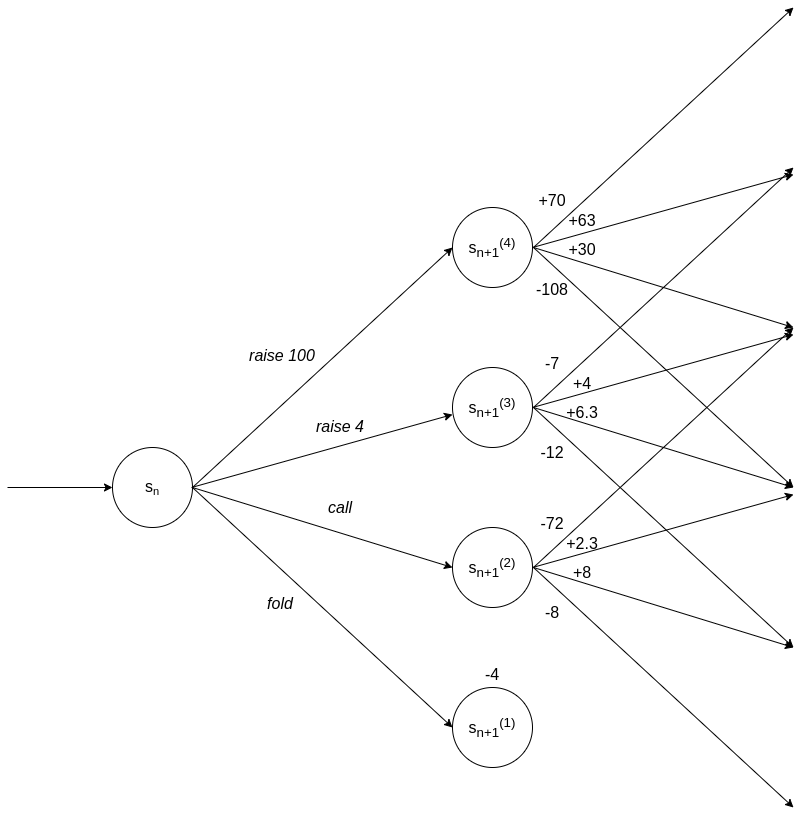

The diagram above was exported from draw.io. Its source (the exported page's mxGraphModel, read from the mxfile embedded in the PNG):
<mxGraphModel dx="2200" dy="937" grid="0" gridSize="10" guides="1" tooltips="1" connect="1" arrows="1" fold="1" page="1" pageScale="1" pageWidth="850" pageHeight="1100" math="0" shadow="0">
  <root>
    <mxCell id="0" />
    <mxCell id="1" parent="0" />
    <mxCell id="cl4uH4Tl5F2XeNfh_b3p-1" value="" style="ellipse;whiteSpace=wrap;html=1;aspect=fixed;" parent="1" vertex="1">
      <mxGeometry x="100" y="480" width="80" height="80" as="geometry" />
    </mxCell>
    <mxCell id="cl4uH4Tl5F2XeNfh_b3p-2" value="" style="ellipse;whiteSpace=wrap;html=1;aspect=fixed;" parent="1" vertex="1">
      <mxGeometry x="440" y="240" width="80" height="80" as="geometry" />
    </mxCell>
    <mxCell id="cl4uH4Tl5F2XeNfh_b3p-3" value="" style="ellipse;whiteSpace=wrap;html=1;aspect=fixed;" parent="1" vertex="1">
      <mxGeometry x="440" y="400" width="80" height="80" as="geometry" />
    </mxCell>
    <mxCell id="cl4uH4Tl5F2XeNfh_b3p-4" value="" style="ellipse;whiteSpace=wrap;html=1;aspect=fixed;" parent="1" vertex="1">
      <mxGeometry x="440" y="560" width="80" height="80" as="geometry" />
    </mxCell>
    <mxCell id="cl4uH4Tl5F2XeNfh_b3p-5" value="" style="ellipse;whiteSpace=wrap;html=1;aspect=fixed;" parent="1" vertex="1">
      <mxGeometry x="440" y="720" width="80" height="80" as="geometry" />
    </mxCell>
    <mxCell id="cl4uH4Tl5F2XeNfh_b3p-7" value="" style="endArrow=classic;html=1;entryX=0;entryY=0.5;entryDx=0;entryDy=0;" parent="1" target="cl4uH4Tl5F2XeNfh_b3p-1" edge="1">
      <mxGeometry width="50" height="50" relative="1" as="geometry">
        <mxPoint x="-5" y="520" as="sourcePoint" />
        <mxPoint x="450" y="450" as="targetPoint" />
      </mxGeometry>
    </mxCell>
    <mxCell id="cl4uH4Tl5F2XeNfh_b3p-8" value="" style="endArrow=classic;html=1;entryX=0;entryY=0.588;entryDx=0;entryDy=0;entryPerimeter=0;strokeWidth=1;" parent="1" target="cl4uH4Tl5F2XeNfh_b3p-3" edge="1">
      <mxGeometry width="50" height="50" relative="1" as="geometry">
        <mxPoint x="179" y="520" as="sourcePoint" />
        <mxPoint x="442" y="453" as="targetPoint" />
      </mxGeometry>
    </mxCell>
    <mxCell id="cl4uH4Tl5F2XeNfh_b3p-9" value="" style="endArrow=classic;html=1;entryX=0;entryY=0.5;entryDx=0;entryDy=0;exitX=1;exitY=0.5;exitDx=0;exitDy=0;strokeWidth=1;" parent="1" source="cl4uH4Tl5F2XeNfh_b3p-1" target="cl4uH4Tl5F2XeNfh_b3p-4" edge="1">
      <mxGeometry width="50" height="50" relative="1" as="geometry">
        <mxPoint x="399" y="503" as="sourcePoint" />
        <mxPoint x="449" y="453" as="targetPoint" />
      </mxGeometry>
    </mxCell>
    <mxCell id="cl4uH4Tl5F2XeNfh_b3p-10" value="" style="endArrow=classic;html=1;entryX=0;entryY=0.5;entryDx=0;entryDy=0;exitX=1;exitY=0.5;exitDx=0;exitDy=0;strokeWidth=1;" parent="1" source="cl4uH4Tl5F2XeNfh_b3p-1" target="cl4uH4Tl5F2XeNfh_b3p-2" edge="1">
      <mxGeometry width="50" height="50" relative="1" as="geometry">
        <mxPoint x="399" y="503" as="sourcePoint" />
        <mxPoint x="449" y="453" as="targetPoint" />
      </mxGeometry>
    </mxCell>
    <mxCell id="cl4uH4Tl5F2XeNfh_b3p-11" value="" style="endArrow=classic;html=1;entryX=0;entryY=0.5;entryDx=0;entryDy=0;exitX=1;exitY=0.5;exitDx=0;exitDy=0;strokeWidth=1;" parent="1" source="cl4uH4Tl5F2XeNfh_b3p-1" target="cl4uH4Tl5F2XeNfh_b3p-5" edge="1">
      <mxGeometry width="50" height="50" relative="1" as="geometry">
        <mxPoint x="399" y="503" as="sourcePoint" />
        <mxPoint x="449" y="453" as="targetPoint" />
      </mxGeometry>
    </mxCell>
    <mxCell id="cl4uH4Tl5F2XeNfh_b3p-17" value="" style="endArrow=classic;html=1;entryX=0;entryY=0.588;entryDx=0;entryDy=0;entryPerimeter=0;" parent="1" edge="1">
      <mxGeometry width="50" height="50" relative="1" as="geometry">
        <mxPoint x="520" y="280" as="sourcePoint" />
        <mxPoint x="781" y="207.03999999999996" as="targetPoint" />
      </mxGeometry>
    </mxCell>
    <mxCell id="cl4uH4Tl5F2XeNfh_b3p-18" value="" style="endArrow=classic;html=1;entryX=0;entryY=0.5;entryDx=0;entryDy=0;exitX=1;exitY=0.5;exitDx=0;exitDy=0;" parent="1" edge="1">
      <mxGeometry width="50" height="50" relative="1" as="geometry">
        <mxPoint x="521" y="280" as="sourcePoint" />
        <mxPoint x="781" y="360" as="targetPoint" />
      </mxGeometry>
    </mxCell>
    <mxCell id="cl4uH4Tl5F2XeNfh_b3p-19" value="" style="endArrow=classic;html=1;entryX=0;entryY=0.5;entryDx=0;entryDy=0;exitX=1;exitY=0.5;exitDx=0;exitDy=0;strokeWidth=1;" parent="1" edge="1">
      <mxGeometry width="50" height="50" relative="1" as="geometry">
        <mxPoint x="521" y="280" as="sourcePoint" />
        <mxPoint x="781" y="40" as="targetPoint" />
      </mxGeometry>
    </mxCell>
    <mxCell id="cl4uH4Tl5F2XeNfh_b3p-20" value="" style="endArrow=classic;html=1;entryX=0;entryY=0.5;entryDx=0;entryDy=0;exitX=1;exitY=0.5;exitDx=0;exitDy=0;" parent="1" edge="1">
      <mxGeometry width="50" height="50" relative="1" as="geometry">
        <mxPoint x="521" y="280" as="sourcePoint" />
        <mxPoint x="781" y="520" as="targetPoint" />
      </mxGeometry>
    </mxCell>
    <mxCell id="cl4uH4Tl5F2XeNfh_b3p-21" value="" style="endArrow=classic;html=1;entryX=0;entryY=0.588;entryDx=0;entryDy=0;entryPerimeter=0;" parent="1" edge="1">
      <mxGeometry width="50" height="50" relative="1" as="geometry">
        <mxPoint x="520" y="440" as="sourcePoint" />
        <mxPoint x="781" y="367.03999999999996" as="targetPoint" />
      </mxGeometry>
    </mxCell>
    <mxCell id="cl4uH4Tl5F2XeNfh_b3p-22" value="" style="endArrow=classic;html=1;entryX=0;entryY=0.5;entryDx=0;entryDy=0;exitX=1;exitY=0.5;exitDx=0;exitDy=0;strokeWidth=1;" parent="1" edge="1">
      <mxGeometry width="50" height="50" relative="1" as="geometry">
        <mxPoint x="521" y="440" as="sourcePoint" />
        <mxPoint x="781" y="520" as="targetPoint" />
      </mxGeometry>
    </mxCell>
    <mxCell id="cl4uH4Tl5F2XeNfh_b3p-23" value="" style="endArrow=classic;html=1;entryX=0;entryY=0.5;entryDx=0;entryDy=0;exitX=1;exitY=0.5;exitDx=0;exitDy=0;" parent="1" edge="1">
      <mxGeometry width="50" height="50" relative="1" as="geometry">
        <mxPoint x="521" y="440" as="sourcePoint" />
        <mxPoint x="781" y="200" as="targetPoint" />
      </mxGeometry>
    </mxCell>
    <mxCell id="cl4uH4Tl5F2XeNfh_b3p-24" value="" style="endArrow=classic;html=1;entryX=0;entryY=0.5;entryDx=0;entryDy=0;exitX=1;exitY=0.5;exitDx=0;exitDy=0;" parent="1" edge="1">
      <mxGeometry width="50" height="50" relative="1" as="geometry">
        <mxPoint x="521" y="440" as="sourcePoint" />
        <mxPoint x="781" y="680" as="targetPoint" />
      </mxGeometry>
    </mxCell>
    <mxCell id="cl4uH4Tl5F2XeNfh_b3p-25" value="" style="endArrow=classic;html=1;entryX=0;entryY=0.588;entryDx=0;entryDy=0;entryPerimeter=0;" parent="1" edge="1">
      <mxGeometry width="50" height="50" relative="1" as="geometry">
        <mxPoint x="520" y="600" as="sourcePoint" />
        <mxPoint x="781" y="527.04" as="targetPoint" />
      </mxGeometry>
    </mxCell>
    <mxCell id="cl4uH4Tl5F2XeNfh_b3p-26" value="" style="endArrow=classic;html=1;entryX=0;entryY=0.5;entryDx=0;entryDy=0;exitX=1;exitY=0.5;exitDx=0;exitDy=0;strokeWidth=1;" parent="1" edge="1">
      <mxGeometry width="50" height="50" relative="1" as="geometry">
        <mxPoint x="521" y="600" as="sourcePoint" />
        <mxPoint x="781" y="680" as="targetPoint" />
      </mxGeometry>
    </mxCell>
    <mxCell id="cl4uH4Tl5F2XeNfh_b3p-27" value="" style="endArrow=classic;html=1;entryX=0;entryY=0.5;entryDx=0;entryDy=0;exitX=1;exitY=0.5;exitDx=0;exitDy=0;" parent="1" edge="1">
      <mxGeometry width="50" height="50" relative="1" as="geometry">
        <mxPoint x="521" y="600" as="sourcePoint" />
        <mxPoint x="781" y="360" as="targetPoint" />
      </mxGeometry>
    </mxCell>
    <mxCell id="cl4uH4Tl5F2XeNfh_b3p-28" value="" style="endArrow=classic;html=1;entryX=0;entryY=0.5;entryDx=0;entryDy=0;exitX=1;exitY=0.5;exitDx=0;exitDy=0;" parent="1" edge="1">
      <mxGeometry width="50" height="50" relative="1" as="geometry">
        <mxPoint x="521" y="600" as="sourcePoint" />
        <mxPoint x="781" y="840" as="targetPoint" />
      </mxGeometry>
    </mxCell>
    <mxCell id="cl4uH4Tl5F2XeNfh_b3p-33" value="&lt;span style=&quot;font-size: 16px&quot;&gt;s&lt;/span&gt;&lt;span style=&quot;font-size: 13.3333px&quot;&gt;&lt;sub&gt;n&lt;br&gt;&lt;/sub&gt;&lt;/span&gt;" style="text;html=1;strokeColor=none;fillColor=none;align=center;verticalAlign=middle;whiteSpace=wrap;rounded=0;" parent="1" vertex="1">
      <mxGeometry x="120" y="510" width="40" height="20" as="geometry" />
    </mxCell>
    <mxCell id="cl4uH4Tl5F2XeNfh_b3p-38" value="&lt;i&gt;raise 100&lt;/i&gt;" style="text;html=1;strokeColor=none;fillColor=none;align=center;verticalAlign=middle;whiteSpace=wrap;rounded=0;fontSize=16;" parent="1" vertex="1">
      <mxGeometry x="236" y="378" width="68" height="20" as="geometry" />
    </mxCell>
    <mxCell id="cl4uH4Tl5F2XeNfh_b3p-39" value="&lt;i&gt;raise 4&lt;/i&gt;" style="text;html=1;strokeColor=none;fillColor=none;align=center;verticalAlign=middle;whiteSpace=wrap;rounded=0;fontSize=16;" parent="1" vertex="1">
      <mxGeometry x="296" y="449" width="64" height="20" as="geometry" />
    </mxCell>
    <mxCell id="cl4uH4Tl5F2XeNfh_b3p-40" value="&lt;i&gt;call&lt;/i&gt;" style="text;html=1;strokeColor=none;fillColor=none;align=center;verticalAlign=middle;whiteSpace=wrap;rounded=0;fontSize=16;" parent="1" vertex="1">
      <mxGeometry x="296" y="530" width="64" height="20" as="geometry" />
    </mxCell>
    <mxCell id="cl4uH4Tl5F2XeNfh_b3p-41" value="&lt;i&gt;fold&lt;/i&gt;" style="text;html=1;strokeColor=none;fillColor=none;align=center;verticalAlign=middle;whiteSpace=wrap;rounded=0;fontSize=16;" parent="1" vertex="1">
      <mxGeometry x="236" y="626" width="64" height="20" as="geometry" />
    </mxCell>
    <mxCell id="cl4uH4Tl5F2XeNfh_b3p-44" value="&lt;span style=&quot;font-size: 16px&quot;&gt;s&lt;sub&gt;n+1&lt;/sub&gt;&lt;sup&gt;(4)&lt;/sup&gt;&lt;/span&gt;&lt;span style=&quot;font-size: 13.3333px&quot;&gt;&lt;sub&gt;&lt;br&gt;&lt;/sub&gt;&lt;/span&gt;" style="text;html=1;strokeColor=none;fillColor=none;align=center;verticalAlign=middle;whiteSpace=wrap;rounded=0;" parent="1" vertex="1">
      <mxGeometry x="449" y="270" width="62" height="20" as="geometry" />
    </mxCell>
    <mxCell id="cl4uH4Tl5F2XeNfh_b3p-45" value="&lt;span style=&quot;font-size: 16px&quot;&gt;s&lt;sub&gt;n+1&lt;/sub&gt;&lt;sup&gt;(3)&lt;/sup&gt;&lt;/span&gt;&lt;span style=&quot;font-size: 13.3333px&quot;&gt;&lt;sub&gt;&lt;br&gt;&lt;/sub&gt;&lt;/span&gt;" style="text;html=1;strokeColor=none;fillColor=none;align=center;verticalAlign=middle;whiteSpace=wrap;rounded=0;" parent="1" vertex="1">
      <mxGeometry x="430" y="430" width="100" height="20" as="geometry" />
    </mxCell>
    <mxCell id="cl4uH4Tl5F2XeNfh_b3p-46" value="&lt;span style=&quot;font-size: 16px&quot;&gt;s&lt;sub&gt;n+1&lt;/sub&gt;&lt;sup&gt;(2)&lt;/sup&gt;&lt;/span&gt;&lt;span style=&quot;font-size: 13.3333px&quot;&gt;&lt;sub&gt;&lt;br&gt;&lt;/sub&gt;&lt;/span&gt;" style="text;html=1;strokeColor=none;fillColor=none;align=center;verticalAlign=middle;whiteSpace=wrap;rounded=0;" parent="1" vertex="1">
      <mxGeometry x="430" y="590" width="100" height="20" as="geometry" />
    </mxCell>
    <mxCell id="cl4uH4Tl5F2XeNfh_b3p-47" value="&lt;span style=&quot;font-size: 16px&quot;&gt;s&lt;sub&gt;n+1&lt;/sub&gt;&lt;sup&gt;(1)&lt;/sup&gt;&lt;/span&gt;&lt;span style=&quot;font-size: 13.3333px&quot;&gt;&lt;sub&gt;&lt;br&gt;&lt;/sub&gt;&lt;/span&gt;" style="text;html=1;strokeColor=none;fillColor=none;align=center;verticalAlign=middle;whiteSpace=wrap;rounded=0;" parent="1" vertex="1">
      <mxGeometry x="430" y="750" width="100" height="20" as="geometry" />
    </mxCell>
    <mxCell id="ewc1DL13yL5dFlx5-wz1-1" value="+70" style="text;html=1;strokeColor=none;fillColor=none;align=center;verticalAlign=middle;whiteSpace=wrap;rounded=0;fontSize=16;" parent="1" vertex="1">
      <mxGeometry x="520" y="223" width="40" height="20" as="geometry" />
    </mxCell>
    <mxCell id="ewc1DL13yL5dFlx5-wz1-2" value="+63" style="text;html=1;strokeColor=none;fillColor=none;align=center;verticalAlign=middle;whiteSpace=wrap;rounded=0;fontSize=16;" parent="1" vertex="1">
      <mxGeometry x="550" y="243" width="40" height="20" as="geometry" />
    </mxCell>
    <mxCell id="ewc1DL13yL5dFlx5-wz1-3" value="+30" style="text;html=1;align=center;verticalAlign=middle;whiteSpace=wrap;rounded=0;fontSize=16;" parent="1" vertex="1">
      <mxGeometry x="550" y="272" width="40" height="20" as="geometry" />
    </mxCell>
    <mxCell id="ewc1DL13yL5dFlx5-wz1-4" value="-108" style="text;html=1;strokeColor=none;fillColor=none;align=center;verticalAlign=middle;whiteSpace=wrap;rounded=0;fontSize=16;" parent="1" vertex="1">
      <mxGeometry x="520" y="312" width="40" height="20" as="geometry" />
    </mxCell>
    <mxCell id="ewc1DL13yL5dFlx5-wz1-5" value="-7" style="text;html=1;strokeColor=none;fillColor=none;align=center;verticalAlign=middle;whiteSpace=wrap;rounded=0;fontSize=16;" parent="1" vertex="1">
      <mxGeometry x="520" y="385.5" width="40" height="20" as="geometry" />
    </mxCell>
    <mxCell id="ewc1DL13yL5dFlx5-wz1-6" value="+4" style="text;html=1;strokeColor=none;fillColor=none;align=center;verticalAlign=middle;whiteSpace=wrap;rounded=0;fontSize=16;" parent="1" vertex="1">
      <mxGeometry x="550" y="405.5" width="40" height="20" as="geometry" />
    </mxCell>
    <mxCell id="ewc1DL13yL5dFlx5-wz1-7" value="+6.3" style="text;html=1;strokeColor=none;fillColor=none;align=center;verticalAlign=middle;whiteSpace=wrap;rounded=0;fontSize=16;" parent="1" vertex="1">
      <mxGeometry x="550" y="434.5" width="40" height="20" as="geometry" />
    </mxCell>
    <mxCell id="ewc1DL13yL5dFlx5-wz1-8" value="-12" style="text;html=1;strokeColor=none;fillColor=none;align=center;verticalAlign=middle;whiteSpace=wrap;rounded=0;fontSize=16;" parent="1" vertex="1">
      <mxGeometry x="520" y="474.5" width="40" height="20" as="geometry" />
    </mxCell>
    <mxCell id="ewc1DL13yL5dFlx5-wz1-9" value="-72" style="text;html=1;strokeColor=none;fillColor=none;align=center;verticalAlign=middle;whiteSpace=wrap;rounded=0;fontSize=16;" parent="1" vertex="1">
      <mxGeometry x="520" y="545.5" width="40" height="20" as="geometry" />
    </mxCell>
    <mxCell id="ewc1DL13yL5dFlx5-wz1-10" value="+2.3" style="text;html=1;strokeColor=none;fillColor=none;align=center;verticalAlign=middle;whiteSpace=wrap;rounded=0;fontSize=16;" parent="1" vertex="1">
      <mxGeometry x="550" y="565.5" width="40" height="20" as="geometry" />
    </mxCell>
    <mxCell id="ewc1DL13yL5dFlx5-wz1-11" value="+8" style="text;html=1;strokeColor=none;fillColor=none;align=center;verticalAlign=middle;whiteSpace=wrap;rounded=0;fontSize=16;" parent="1" vertex="1">
      <mxGeometry x="550" y="594.5" width="40" height="20" as="geometry" />
    </mxCell>
    <mxCell id="ewc1DL13yL5dFlx5-wz1-12" value="-8" style="text;html=1;strokeColor=none;fillColor=none;align=center;verticalAlign=middle;whiteSpace=wrap;rounded=0;fontSize=16;" parent="1" vertex="1">
      <mxGeometry x="520" y="634.5" width="40" height="20" as="geometry" />
    </mxCell>
    <mxCell id="ECAuwzzLTQsCvDA8mDWw-4" value="-4" style="text;html=1;strokeColor=none;fillColor=none;align=center;verticalAlign=middle;whiteSpace=wrap;rounded=0;fontSize=16;" parent="1" vertex="1">
      <mxGeometry x="460" y="697" width="40" height="20" as="geometry" />
    </mxCell>
  </root>
</mxGraphModel>